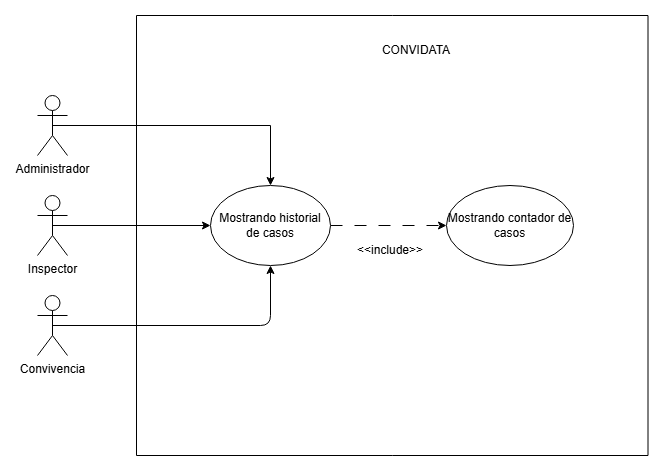

The diagram above was exported from draw.io. Its source (the exported page's mxGraphModel, read from the mxfile embedded in the PNG):
<mxGraphModel dx="1057" dy="744" grid="1" gridSize="10" guides="1" tooltips="1" connect="1" arrows="1" fold="1" page="1" pageScale="1" pageWidth="827" pageHeight="1169" math="0" shadow="0">
  <root>
    <mxCell id="0" />
    <mxCell id="1" parent="0" />
    <mxCell id="2PJy1qHtUjA28oE5i3Js-151" parent="1" style="swimlane;startSize=0;labelBackgroundColor=none;rounded=1;" value="&#10;" vertex="1">
      <mxGeometry height="440" width="511.5" x="1219" y="300" as="geometry" />
    </mxCell>
    <mxCell id="2PJy1qHtUjA28oE5i3Js-152" edge="1" parent="2PJy1qHtUjA28oE5i3Js-151" source="2PJy1qHtUjA28oE5i3Js-153" style="edgeStyle=orthogonalEdgeStyle;rounded=1;orthogonalLoop=1;jettySize=auto;html=1;exitX=1;exitY=0.5;exitDx=0;exitDy=0;entryX=0;entryY=0.5;entryDx=0;entryDy=0;dashed=1;dashPattern=12 12;labelBackgroundColor=none;fontColor=default;" target="2PJy1qHtUjA28oE5i3Js-155">
      <mxGeometry relative="1" as="geometry">
        <mxPoint x="330" y="209.99999999999636" as="targetPoint" />
      </mxGeometry>
    </mxCell>
    <mxCell id="2PJy1qHtUjA28oE5i3Js-153" parent="2PJy1qHtUjA28oE5i3Js-151" style="ellipse;whiteSpace=wrap;html=1;labelBackgroundColor=none;rounded=1;" value="Mostrando historial de casos" vertex="1">
      <mxGeometry height="80" width="120" x="74" y="170" as="geometry" />
    </mxCell>
    <mxCell id="2PJy1qHtUjA28oE5i3Js-154" parent="2PJy1qHtUjA28oE5i3Js-151" style="text;html=1;whiteSpace=wrap;strokeColor=none;fillColor=none;align=center;verticalAlign=middle;rounded=1;labelBackgroundColor=none;" value="CONVIDATA" vertex="1">
      <mxGeometry height="30" width="60" x="250" y="20" as="geometry" />
    </mxCell>
    <mxCell id="2PJy1qHtUjA28oE5i3Js-155" parent="2PJy1qHtUjA28oE5i3Js-151" style="ellipse;whiteSpace=wrap;html=1;" value="&lt;font face=&quot;Arial, sans-serif&quot;&gt;&lt;span style=&quot;white-space-collapse: preserve;&quot;&gt;Mostrando contador de casos&lt;/span&gt;&lt;/font&gt;" vertex="1">
      <mxGeometry height="80" width="127" x="310" y="170" as="geometry" />
    </mxCell>
    <mxCell id="2PJy1qHtUjA28oE5i3Js-156" parent="2PJy1qHtUjA28oE5i3Js-151" style="text;html=1;whiteSpace=wrap;strokeColor=none;fillColor=none;align=center;verticalAlign=middle;rounded=1;labelBackgroundColor=none;" value="&amp;lt;&amp;lt;include&amp;gt;&amp;gt;" vertex="1">
      <mxGeometry height="30" width="60" x="224" y="220" as="geometry" />
    </mxCell>
    <mxCell id="2PJy1qHtUjA28oE5i3Js-157" edge="1" parent="1" source="2PJy1qHtUjA28oE5i3Js-158" style="edgeStyle=orthogonalEdgeStyle;rounded=1;orthogonalLoop=1;jettySize=auto;html=1;labelBackgroundColor=none;fontColor=default;exitX=0.5;exitY=0.5;exitDx=0;exitDy=0;exitPerimeter=0;entryX=0;entryY=0.5;entryDx=0;entryDy=0;" target="2PJy1qHtUjA28oE5i3Js-153">
      <mxGeometry relative="1" as="geometry" />
    </mxCell>
    <mxCell id="2PJy1qHtUjA28oE5i3Js-158" parent="1" style="shape=umlActor;verticalLabelPosition=bottom;verticalAlign=top;html=1;outlineConnect=0;labelBackgroundColor=none;rounded=1;" value="Inspector" vertex="1">
      <mxGeometry height="60" width="30" x="1120" y="480" as="geometry" />
    </mxCell>
    <mxCell id="2PJy1qHtUjA28oE5i3Js-159" edge="1" parent="1" source="2PJy1qHtUjA28oE5i3Js-160" style="edgeStyle=orthogonalEdgeStyle;rounded=1;orthogonalLoop=1;jettySize=auto;html=1;entryX=0.5;entryY=1;entryDx=0;entryDy=0;labelBackgroundColor=none;fontColor=default;exitX=0.5;exitY=0.5;exitDx=0;exitDy=0;exitPerimeter=0;" target="2PJy1qHtUjA28oE5i3Js-153">
      <mxGeometry relative="1" as="geometry" />
    </mxCell>
    <mxCell id="2PJy1qHtUjA28oE5i3Js-160" parent="1" style="shape=umlActor;verticalLabelPosition=bottom;verticalAlign=top;html=1;outlineConnect=0;labelBackgroundColor=none;rounded=1;" value="Convivencia" vertex="1">
      <mxGeometry height="60" width="30" x="1120" y="580" as="geometry" />
    </mxCell>
    <mxCell id="2PJy1qHtUjA28oE5i3Js-161" edge="1" parent="1" source="2PJy1qHtUjA28oE5i3Js-162" style="edgeStyle=orthogonalEdgeStyle;rounded=0;orthogonalLoop=1;jettySize=auto;html=1;exitX=0.5;exitY=0.5;exitDx=0;exitDy=0;exitPerimeter=0;entryX=0.5;entryY=0;entryDx=0;entryDy=0;" target="2PJy1qHtUjA28oE5i3Js-153">
      <mxGeometry relative="1" as="geometry" />
    </mxCell>
    <mxCell id="2PJy1qHtUjA28oE5i3Js-162" parent="1" style="shape=umlActor;verticalLabelPosition=bottom;verticalAlign=top;html=1;outlineConnect=0;labelBackgroundColor=none;rounded=1;" value="Administrador" vertex="1">
      <mxGeometry height="60" width="30" x="1120" y="380" as="geometry" />
    </mxCell>
  </root>
</mxGraphModel>